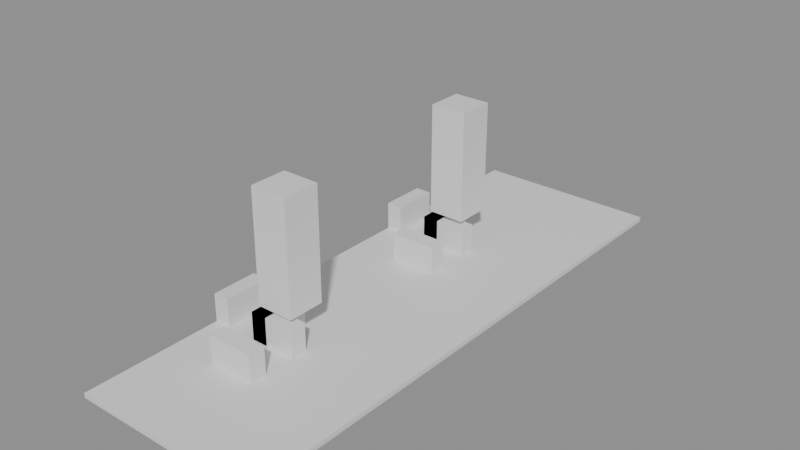 # Source: building_lego.blend  (saved by Blender 5.0.119; exported with 4.5.12 LTS)
import bpy
from mathutils import Matrix  # noqa: F401  (used for matrix-valued properties, if any)

bpy.ops.wm.read_factory_settings(use_empty=True)
scene = bpy.context.scene
scene.name = 'Scene'

# ---- collections
col_01_paredes_externas = bpy.data.collections.new('01_Paredes_Externas'); scene.collection.children.link(col_01_paredes_externas)
col_02_paredes_internas = bpy.data.collections.new('02_Paredes_Internas'); scene.collection.children.link(col_02_paredes_internas)
col_03_pisos_escadas = bpy.data.collections.new('03_Pisos_Escadas'); scene.collection.children.link(col_03_pisos_escadas)
col_04_moveis_decoracoes = bpy.data.collections.new('04_Moveis_Decoracoes'); scene.collection.children.link(col_04_moveis_decoracoes)

# ---- materials (node trees are filled in below, after node groups)
mat_mat_parede_externa = bpy.data.materials.new('Mat_Parede_Externa')
mat_mat_parede_interna = bpy.data.materials.new('Mat_Parede_Interna')
mat_mat_pisos = bpy.data.materials.new('Mat_Pisos')
mat_mat_moveis = bpy.data.materials.new('Mat_Moveis')

# ---- material node trees
mat_mat_parede_externa.use_nodes = True; mat_mat_parede_externa.node_tree.nodes.clear()
_N = mat_mat_parede_externa.node_tree.nodes; _L = mat_mat_parede_externa.node_tree.links
n0 = _N.new('ShaderNodeBsdfPrincipled'); n0.name = 'BSDF - Pré-fundamentado'; n0.location = (-200, 100)
n1 = _N.new('ShaderNodeOutputMaterial'); n1.name = 'Saída de material'; n1.location = (200, 100)
_L.new(n0.outputs[0], n1.inputs[0])
n1.is_active_output = True
mat_mat_parede_interna.use_nodes = True; mat_mat_parede_interna.node_tree.nodes.clear()
_N = mat_mat_parede_interna.node_tree.nodes; _L = mat_mat_parede_interna.node_tree.links
n0 = _N.new('ShaderNodeBsdfPrincipled'); n0.name = 'BSDF - Pré-fundamentado'; n0.location = (-200, 100)
n1 = _N.new('ShaderNodeOutputMaterial'); n1.name = 'Saída de material'; n1.location = (200, 100)
_L.new(n0.outputs[0], n1.inputs[0])
n1.is_active_output = True
mat_mat_pisos.use_nodes = True; mat_mat_pisos.node_tree.nodes.clear()
_N = mat_mat_pisos.node_tree.nodes; _L = mat_mat_pisos.node_tree.links
n0 = _N.new('ShaderNodeBsdfPrincipled'); n0.name = 'BSDF - Pré-fundamentado'; n0.location = (-200, 100)
n1 = _N.new('ShaderNodeOutputMaterial'); n1.name = 'Saída de material'; n1.location = (200, 100)
_L.new(n0.outputs[0], n1.inputs[0])
n1.is_active_output = True
mat_mat_moveis.use_nodes = True; mat_mat_moveis.node_tree.nodes.clear()
_N = mat_mat_moveis.node_tree.nodes; _L = mat_mat_moveis.node_tree.links
n0 = _N.new('ShaderNodeBsdfPrincipled'); n0.name = 'BSDF - Pré-fundamentado'; n0.location = (-200, 100)
n1 = _N.new('ShaderNodeOutputMaterial'); n1.name = 'Saída de material'; n1.location = (200, 100)
_L.new(n0.outputs[0], n1.inputs[0])
n1.is_active_output = True

# ---- meshes
me_bloco_plain_short_wall_5617_2427_z0 = bpy.data.meshes.new('Bloco_plain_short_wall_5617_2427_z0')
me_bloco_plain_short_wall_5617_2427_z0.from_pydata([(-0.5, -0.175, -0.3), (0.5, -0.175, -0.3), (0.5, 0.175, -0.3), (-0.5, 0.175, -0.3), (-0.5, -0.175, 0.3), (0.5, -0.175, 0.3), (0.5, 0.175, 0.3), (-0.5, 0.175, 0.3)], [], [(0, 1, 2, 3), (4, 7, 6, 5), (0, 4, 5, 1), (2, 6, 7, 3), (0, 3, 7, 4), (1, 5, 6, 2)])
me_bloco_plain_short_wall_5617_2427_z0.materials.append(mat_mat_parede_externa)
me_bloco_plain_short_wall_5617_2427_z0.update()
me_bloco_plain_short_wall_5617_2433_z0 = bpy.data.meshes.new('Bloco_plain_short_wall_5617_2433_z0')
me_bloco_plain_short_wall_5617_2433_z0.from_pydata([(-0.5, -0.175, -0.3), (0.5, -0.175, -0.3), (0.5, 0.175, -0.3), (-0.5, 0.175, -0.3), (-0.5, -0.175, 0.3), (0.5, -0.175, 0.3), (0.5, 0.175, 0.3), (-0.5, 0.175, 0.3)], [], [(0, 1, 2, 3), (4, 7, 6, 5), (0, 4, 5, 1), (2, 6, 7, 3), (0, 3, 7, 4), (1, 5, 6, 2)])
me_bloco_plain_short_wall_5617_2433_z0.materials.append(mat_mat_parede_externa)
me_bloco_plain_short_wall_5617_2433_z0.update()
me_bloco_plain_short_wall_5616_2428_z0 = bpy.data.meshes.new('Bloco_plain_short_wall_5616_2428_z0')
me_bloco_plain_short_wall_5616_2428_z0.from_pydata([(-0.175, -0.5, -0.3), (0.175, -0.5, -0.3), (0.175, 0.5, -0.3), (-0.175, 0.5, -0.3), (-0.175, -0.5, 0.3), (0.175, -0.5, 0.3), (0.175, 0.5, 0.3), (-0.175, 0.5, 0.3)], [], [(0, 1, 2, 3), (4, 7, 6, 5), (0, 4, 5, 1), (2, 6, 7, 3), (0, 3, 7, 4), (1, 5, 6, 2)])
me_bloco_plain_short_wall_5616_2428_z0.materials.append(mat_mat_parede_externa)
me_bloco_plain_short_wall_5616_2428_z0.update()
me_bloco_plain_short_wall_5616_2433_z0 = bpy.data.meshes.new('Bloco_plain_short_wall_5616_2433_z0')
me_bloco_plain_short_wall_5616_2433_z0.from_pydata([(-0.175, -0.5, -0.3), (0.175, -0.5, -0.3), (0.175, 0.5, -0.3), (-0.175, 0.5, -0.3), (-0.175, -0.5, 0.3), (0.175, -0.5, 0.3), (0.175, 0.5, 0.3), (-0.175, 0.5, 0.3)], [], [(0, 1, 2, 3), (4, 7, 6, 5), (0, 4, 5, 1), (2, 6, 7, 3), (0, 3, 7, 4), (1, 5, 6, 2)])
me_bloco_plain_short_wall_5616_2433_z0.materials.append(mat_mat_parede_externa)
me_bloco_plain_short_wall_5616_2433_z0.update()
me_bloco_plain_short_wall_5617_2428_z0_001 = bpy.data.meshes.new('Bloco_plain_short_wall_5617_2428_z0.001')
me_bloco_plain_short_wall_5617_2428_z0_001.from_pydata([(-0.175, -0.5, -0.3), (0.175, -0.5, -0.3), (0.175, 0.5, -0.3), (-0.175, 0.5, -0.3), (-0.175, -0.5, 0.3), (0.175, -0.5, 0.3), (0.175, 0.5, 0.3), (-0.175, 0.5, 0.3)], [], [(0, 1, 2, 3), (4, 7, 6, 5), (0, 4, 5, 1), (2, 6, 7, 3), (0, 3, 7, 4), (1, 5, 6, 2)])
me_bloco_plain_short_wall_5617_2428_z0_001.materials.append(mat_mat_parede_externa)
me_bloco_plain_short_wall_5617_2428_z0_001.update()
me_bloco_plain_short_wall_5617_2433_z0_001 = bpy.data.meshes.new('Bloco_plain_short_wall_5617_2433_z0.001')
me_bloco_plain_short_wall_5617_2433_z0_001.from_pydata([(-0.175, -0.5, -0.3), (0.175, -0.5, -0.3), (0.175, 0.5, -0.3), (-0.175, 0.5, -0.3), (-0.175, -0.5, 0.3), (0.175, -0.5, 0.3), (0.175, 0.5, 0.3), (-0.175, 0.5, 0.3)], [], [(0, 1, 2, 3), (4, 7, 6, 5), (0, 4, 5, 1), (2, 6, 7, 3), (0, 3, 7, 4), (1, 5, 6, 2)])
me_bloco_plain_short_wall_5617_2433_z0_001.materials.append(mat_mat_parede_externa)
me_bloco_plain_short_wall_5617_2433_z0_001.update()
me_bloco_plain_short_wall_5617_2428_z0 = bpy.data.meshes.new('Bloco_plain_short_wall_5617_2428_z0')
me_bloco_plain_short_wall_5617_2428_z0.from_pydata([(-0.5, -0.175, -0.3), (0.5, -0.175, -0.3), (0.5, 0.175, -0.3), (-0.5, 0.175, -0.3), (-0.5, -0.175, 0.3), (0.5, -0.175, 0.3), (0.5, 0.175, 0.3), (-0.5, 0.175, 0.3)], [], [(0, 1, 2, 3), (4, 7, 6, 5), (0, 4, 5, 1), (2, 6, 7, 3), (0, 3, 7, 4), (1, 5, 6, 2)])
me_bloco_plain_short_wall_5617_2428_z0.materials.append(mat_mat_parede_interna)
me_bloco_plain_short_wall_5617_2428_z0.update()
me_bloco_plain_short_wall_5617_2432_z0 = bpy.data.meshes.new('Bloco_plain_short_wall_5617_2432_z0')
me_bloco_plain_short_wall_5617_2432_z0.from_pydata([(-0.5, -0.175, -0.3), (0.5, -0.175, -0.3), (0.5, 0.175, -0.3), (-0.5, 0.175, -0.3), (-0.5, -0.175, 0.3), (0.5, -0.175, 0.3), (0.5, 0.175, 0.3), (-0.5, 0.175, 0.3)], [], [(0, 1, 2, 3), (4, 7, 6, 5), (0, 4, 5, 1), (2, 6, 7, 3), (0, 3, 7, 4), (1, 5, 6, 2)])
me_bloco_plain_short_wall_5617_2432_z0.materials.append(mat_mat_parede_interna)
me_bloco_plain_short_wall_5617_2432_z0.update()
me_piso_carpet_5616_2425_z0 = bpy.data.meshes.new('Piso_carpet_5616_2425_z0')
me_piso_carpet_5616_2425_z0.from_pydata([(-0.5, -0.5, -0.05), (0.5, -0.5, -0.05), (0.5, 0.5, -0.05), (-0.5, 0.5, -0.05), (-0.5, -0.5, 0.05), (0.5, -0.5, 0.05), (0.5, 0.5, 0.05), (-0.5, 0.5, 0.05)], [], [(0, 1, 2, 3), (4, 7, 6, 5), (0, 4, 5, 1), (2, 6, 7, 3), (0, 3, 7, 4), (1, 5, 6, 2)])
me_piso_carpet_5616_2425_z0.materials.append(mat_mat_pisos)
me_piso_carpet_5616_2425_z0.update()
me_piso_carpet_5617_2425_z0 = bpy.data.meshes.new('Piso_carpet_5617_2425_z0')
me_piso_carpet_5617_2425_z0.from_pydata([(-0.5, -0.5, -0.05), (0.5, -0.5, -0.05), (0.5, 0.5, -0.05), (-0.5, 0.5, -0.05), (-0.5, -0.5, 0.05), (0.5, -0.5, 0.05), (0.5, 0.5, 0.05), (-0.5, 0.5, 0.05)], [], [(0, 1, 2, 3), (4, 7, 6, 5), (0, 4, 5, 1), (2, 6, 7, 3), (0, 3, 7, 4), (1, 5, 6, 2)])
me_piso_carpet_5617_2425_z0.materials.append(mat_mat_pisos)
me_piso_carpet_5617_2425_z0.update()
me_piso_carpet_5618_2425_z0 = bpy.data.meshes.new('Piso_carpet_5618_2425_z0')
me_piso_carpet_5618_2425_z0.from_pydata([(-0.5, -0.5, -0.05), (0.5, -0.5, -0.05), (0.5, 0.5, -0.05), (-0.5, 0.5, -0.05), (-0.5, -0.5, 0.05), (0.5, -0.5, 0.05), (0.5, 0.5, 0.05), (-0.5, 0.5, 0.05)], [], [(0, 1, 2, 3), (4, 7, 6, 5), (0, 4, 5, 1), (2, 6, 7, 3), (0, 3, 7, 4), (1, 5, 6, 2)])
me_piso_carpet_5618_2425_z0.materials.append(mat_mat_pisos)
me_piso_carpet_5618_2425_z0.update()
me_piso_carpet_5619_2425_z0 = bpy.data.meshes.new('Piso_carpet_5619_2425_z0')
me_piso_carpet_5619_2425_z0.from_pydata([(-0.5, -0.5, -0.05), (0.5, -0.5, -0.05), (0.5, 0.5, -0.05), (-0.5, 0.5, -0.05), (-0.5, -0.5, 0.05), (0.5, -0.5, 0.05), (0.5, 0.5, 0.05), (-0.5, 0.5, 0.05)], [], [(0, 1, 2, 3), (4, 7, 6, 5), (0, 4, 5, 1), (2, 6, 7, 3), (0, 3, 7, 4), (1, 5, 6, 2)])
me_piso_carpet_5619_2425_z0.materials.append(mat_mat_pisos)
me_piso_carpet_5619_2425_z0.update()
me_piso__5616_2426_z0 = bpy.data.meshes.new('Piso__5616_2426_z0')
me_piso__5616_2426_z0.from_pydata([(-0.5, -0.5, -0.05), (0.5, -0.5, -0.05), (0.5, 0.5, -0.05), (-0.5, 0.5, -0.05), (-0.5, -0.5, 0.05), (0.5, -0.5, 0.05), (0.5, 0.5, 0.05), (-0.5, 0.5, 0.05)], [], [(0, 1, 2, 3), (4, 7, 6, 5), (0, 4, 5, 1), (2, 6, 7, 3), (0, 3, 7, 4), (1, 5, 6, 2)])
me_piso__5616_2426_z0.materials.append(mat_mat_pisos)
me_piso__5616_2426_z0.update()
me_piso__5617_2426_z0 = bpy.data.meshes.new('Piso__5617_2426_z0')
me_piso__5617_2426_z0.from_pydata([(-0.5, -0.5, -0.05), (0.5, -0.5, -0.05), (0.5, 0.5, -0.05), (-0.5, 0.5, -0.05), (-0.5, -0.5, 0.05), (0.5, -0.5, 0.05), (0.5, 0.5, 0.05), (-0.5, 0.5, 0.05)], [], [(0, 1, 2, 3), (4, 7, 6, 5), (0, 4, 5, 1), (2, 6, 7, 3), (0, 3, 7, 4), (1, 5, 6, 2)])
me_piso__5617_2426_z0.materials.append(mat_mat_pisos)
me_piso__5617_2426_z0.update()
me_piso__5618_2426_z0 = bpy.data.meshes.new('Piso__5618_2426_z0')
me_piso__5618_2426_z0.from_pydata([(-0.5, -0.5, -0.05), (0.5, -0.5, -0.05), (0.5, 0.5, -0.05), (-0.5, 0.5, -0.05), (-0.5, -0.5, 0.05), (0.5, -0.5, 0.05), (0.5, 0.5, 0.05), (-0.5, 0.5, 0.05)], [], [(0, 1, 2, 3), (4, 7, 6, 5), (0, 4, 5, 1), (2, 6, 7, 3), (0, 3, 7, 4), (1, 5, 6, 2)])
me_piso__5618_2426_z0.materials.append(mat_mat_pisos)
me_piso__5618_2426_z0.update()
me_piso__5619_2426_z0 = bpy.data.meshes.new('Piso__5619_2426_z0')
me_piso__5619_2426_z0.from_pydata([(-0.5, -0.5, -0.05), (0.5, -0.5, -0.05), (0.5, 0.5, -0.05), (-0.5, 0.5, -0.05), (-0.5, -0.5, 0.05), (0.5, -0.5, 0.05), (0.5, 0.5, 0.05), (-0.5, 0.5, 0.05)], [], [(0, 1, 2, 3), (4, 7, 6, 5), (0, 4, 5, 1), (2, 6, 7, 3), (0, 3, 7, 4), (1, 5, 6, 2)])
me_piso__5619_2426_z0.materials.append(mat_mat_pisos)
me_piso__5619_2426_z0.update()
me_piso__5616_2427_z0 = bpy.data.meshes.new('Piso__5616_2427_z0')
me_piso__5616_2427_z0.from_pydata([(-0.5, -0.5, -0.05), (0.5, -0.5, -0.05), (0.5, 0.5, -0.05), (-0.5, 0.5, -0.05), (-0.5, -0.5, 0.05), (0.5, -0.5, 0.05), (0.5, 0.5, 0.05), (-0.5, 0.5, 0.05)], [], [(0, 1, 2, 3), (4, 7, 6, 5), (0, 4, 5, 1), (2, 6, 7, 3), (0, 3, 7, 4), (1, 5, 6, 2)])
me_piso__5616_2427_z0.materials.append(mat_mat_pisos)
me_piso__5616_2427_z0.update()
me_piso__5617_2427_z0 = bpy.data.meshes.new('Piso__5617_2427_z0')
me_piso__5617_2427_z0.from_pydata([(-0.5, -0.5, -0.05), (0.5, -0.5, -0.05), (0.5, 0.5, -0.05), (-0.5, 0.5, -0.05), (-0.5, -0.5, 0.05), (0.5, -0.5, 0.05), (0.5, 0.5, 0.05), (-0.5, 0.5, 0.05)], [], [(0, 1, 2, 3), (4, 7, 6, 5), (0, 4, 5, 1), (2, 6, 7, 3), (0, 3, 7, 4), (1, 5, 6, 2)])
me_piso__5617_2427_z0.materials.append(mat_mat_pisos)
me_piso__5617_2427_z0.update()
me_piso__5618_2427_z0 = bpy.data.meshes.new('Piso__5618_2427_z0')
me_piso__5618_2427_z0.from_pydata([(-0.5, -0.5, -0.05), (0.5, -0.5, -0.05), (0.5, 0.5, -0.05), (-0.5, 0.5, -0.05), (-0.5, -0.5, 0.05), (0.5, -0.5, 0.05), (0.5, 0.5, 0.05), (-0.5, 0.5, 0.05)], [], [(0, 1, 2, 3), (4, 7, 6, 5), (0, 4, 5, 1), (2, 6, 7, 3), (0, 3, 7, 4), (1, 5, 6, 2)])
me_piso__5618_2427_z0.materials.append(mat_mat_pisos)
me_piso__5618_2427_z0.update()
me_piso__5619_2427_z0 = bpy.data.meshes.new('Piso__5619_2427_z0')
me_piso__5619_2427_z0.from_pydata([(-0.5, -0.5, -0.05), (0.5, -0.5, -0.05), (0.5, 0.5, -0.05), (-0.5, 0.5, -0.05), (-0.5, -0.5, 0.05), (0.5, -0.5, 0.05), (0.5, 0.5, 0.05), (-0.5, 0.5, 0.05)], [], [(0, 1, 2, 3), (4, 7, 6, 5), (0, 4, 5, 1), (2, 6, 7, 3), (0, 3, 7, 4), (1, 5, 6, 2)])
me_piso__5619_2427_z0.materials.append(mat_mat_pisos)
me_piso__5619_2427_z0.update()
me_piso__5616_2428_z0 = bpy.data.meshes.new('Piso__5616_2428_z0')
me_piso__5616_2428_z0.from_pydata([(-0.5, -0.5, -0.05), (0.5, -0.5, -0.05), (0.5, 0.5, -0.05), (-0.5, 0.5, -0.05), (-0.5, -0.5, 0.05), (0.5, -0.5, 0.05), (0.5, 0.5, 0.05), (-0.5, 0.5, 0.05)], [], [(0, 1, 2, 3), (4, 7, 6, 5), (0, 4, 5, 1), (2, 6, 7, 3), (0, 3, 7, 4), (1, 5, 6, 2)])
me_piso__5616_2428_z0.materials.append(mat_mat_pisos)
me_piso__5616_2428_z0.update()
me_piso__5617_2428_z0 = bpy.data.meshes.new('Piso__5617_2428_z0')
me_piso__5617_2428_z0.from_pydata([(-0.5, -0.5, -0.05), (0.5, -0.5, -0.05), (0.5, 0.5, -0.05), (-0.5, 0.5, -0.05), (-0.5, -0.5, 0.05), (0.5, -0.5, 0.05), (0.5, 0.5, 0.05), (-0.5, 0.5, 0.05)], [], [(0, 1, 2, 3), (4, 7, 6, 5), (0, 4, 5, 1), (2, 6, 7, 3), (0, 3, 7, 4), (1, 5, 6, 2)])
me_piso__5617_2428_z0.materials.append(mat_mat_pisos)
me_piso__5617_2428_z0.update()
me_piso__5618_2428_z0 = bpy.data.meshes.new('Piso__5618_2428_z0')
me_piso__5618_2428_z0.from_pydata([(-0.5, -0.5, -0.05), (0.5, -0.5, -0.05), (0.5, 0.5, -0.05), (-0.5, 0.5, -0.05), (-0.5, -0.5, 0.05), (0.5, -0.5, 0.05), (0.5, 0.5, 0.05), (-0.5, 0.5, 0.05)], [], [(0, 1, 2, 3), (4, 7, 6, 5), (0, 4, 5, 1), (2, 6, 7, 3), (0, 3, 7, 4), (1, 5, 6, 2)])
me_piso__5618_2428_z0.materials.append(mat_mat_pisos)
me_piso__5618_2428_z0.update()
me_piso__5619_2428_z0 = bpy.data.meshes.new('Piso__5619_2428_z0')
me_piso__5619_2428_z0.from_pydata([(-0.5, -0.5, -0.05), (0.5, -0.5, -0.05), (0.5, 0.5, -0.05), (-0.5, 0.5, -0.05), (-0.5, -0.5, 0.05), (0.5, -0.5, 0.05), (0.5, 0.5, 0.05), (-0.5, 0.5, 0.05)], [], [(0, 1, 2, 3), (4, 7, 6, 5), (0, 4, 5, 1), (2, 6, 7, 3), (0, 3, 7, 4), (1, 5, 6, 2)])
me_piso__5619_2428_z0.materials.append(mat_mat_pisos)
me_piso__5619_2428_z0.update()
me_piso__5616_2429_z0 = bpy.data.meshes.new('Piso__5616_2429_z0')
me_piso__5616_2429_z0.from_pydata([(-0.5, -0.5, -0.05), (0.5, -0.5, -0.05), (0.5, 0.5, -0.05), (-0.5, 0.5, -0.05), (-0.5, -0.5, 0.05), (0.5, -0.5, 0.05), (0.5, 0.5, 0.05), (-0.5, 0.5, 0.05)], [], [(0, 1, 2, 3), (4, 7, 6, 5), (0, 4, 5, 1), (2, 6, 7, 3), (0, 3, 7, 4), (1, 5, 6, 2)])
me_piso__5616_2429_z0.materials.append(mat_mat_pisos)
me_piso__5616_2429_z0.update()
me_piso__5617_2429_z0 = bpy.data.meshes.new('Piso__5617_2429_z0')
me_piso__5617_2429_z0.from_pydata([(-0.5, -0.5, -0.05), (0.5, -0.5, -0.05), (0.5, 0.5, -0.05), (-0.5, 0.5, -0.05), (-0.5, -0.5, 0.05), (0.5, -0.5, 0.05), (0.5, 0.5, 0.05), (-0.5, 0.5, 0.05)], [], [(0, 1, 2, 3), (4, 7, 6, 5), (0, 4, 5, 1), (2, 6, 7, 3), (0, 3, 7, 4), (1, 5, 6, 2)])
me_piso__5617_2429_z0.materials.append(mat_mat_pisos)
me_piso__5617_2429_z0.update()
me_piso__5618_2429_z0 = bpy.data.meshes.new('Piso__5618_2429_z0')
me_piso__5618_2429_z0.from_pydata([(-0.5, -0.5, -0.05), (0.5, -0.5, -0.05), (0.5, 0.5, -0.05), (-0.5, 0.5, -0.05), (-0.5, -0.5, 0.05), (0.5, -0.5, 0.05), (0.5, 0.5, 0.05), (-0.5, 0.5, 0.05)], [], [(0, 1, 2, 3), (4, 7, 6, 5), (0, 4, 5, 1), (2, 6, 7, 3), (0, 3, 7, 4), (1, 5, 6, 2)])
me_piso__5618_2429_z0.materials.append(mat_mat_pisos)
me_piso__5618_2429_z0.update()
me_piso__5619_2429_z0 = bpy.data.meshes.new('Piso__5619_2429_z0')
me_piso__5619_2429_z0.from_pydata([(-0.5, -0.5, -0.05), (0.5, -0.5, -0.05), (0.5, 0.5, -0.05), (-0.5, 0.5, -0.05), (-0.5, -0.5, 0.05), (0.5, -0.5, 0.05), (0.5, 0.5, 0.05), (-0.5, 0.5, 0.05)], [], [(0, 1, 2, 3), (4, 7, 6, 5), (0, 4, 5, 1), (2, 6, 7, 3), (0, 3, 7, 4), (1, 5, 6, 2)])
me_piso__5619_2429_z0.materials.append(mat_mat_pisos)
me_piso__5619_2429_z0.update()
me_piso__5616_2430_z0 = bpy.data.meshes.new('Piso__5616_2430_z0')
me_piso__5616_2430_z0.from_pydata([(-0.5, -0.5, -0.05), (0.5, -0.5, -0.05), (0.5, 0.5, -0.05), (-0.5, 0.5, -0.05), (-0.5, -0.5, 0.05), (0.5, -0.5, 0.05), (0.5, 0.5, 0.05), (-0.5, 0.5, 0.05)], [], [(0, 1, 2, 3), (4, 7, 6, 5), (0, 4, 5, 1), (2, 6, 7, 3), (0, 3, 7, 4), (1, 5, 6, 2)])
me_piso__5616_2430_z0.materials.append(mat_mat_pisos)
me_piso__5616_2430_z0.update()
me_piso__5617_2430_z0 = bpy.data.meshes.new('Piso__5617_2430_z0')
me_piso__5617_2430_z0.from_pydata([(-0.5, -0.5, -0.05), (0.5, -0.5, -0.05), (0.5, 0.5, -0.05), (-0.5, 0.5, -0.05), (-0.5, -0.5, 0.05), (0.5, -0.5, 0.05), (0.5, 0.5, 0.05), (-0.5, 0.5, 0.05)], [], [(0, 1, 2, 3), (4, 7, 6, 5), (0, 4, 5, 1), (2, 6, 7, 3), (0, 3, 7, 4), (1, 5, 6, 2)])
me_piso__5617_2430_z0.materials.append(mat_mat_pisos)
me_piso__5617_2430_z0.update()
me_piso__5618_2430_z0 = bpy.data.meshes.new('Piso__5618_2430_z0')
me_piso__5618_2430_z0.from_pydata([(-0.5, -0.5, -0.05), (0.5, -0.5, -0.05), (0.5, 0.5, -0.05), (-0.5, 0.5, -0.05), (-0.5, -0.5, 0.05), (0.5, -0.5, 0.05), (0.5, 0.5, 0.05), (-0.5, 0.5, 0.05)], [], [(0, 1, 2, 3), (4, 7, 6, 5), (0, 4, 5, 1), (2, 6, 7, 3), (0, 3, 7, 4), (1, 5, 6, 2)])
me_piso__5618_2430_z0.materials.append(mat_mat_pisos)
me_piso__5618_2430_z0.update()
me_piso__5619_2430_z0 = bpy.data.meshes.new('Piso__5619_2430_z0')
me_piso__5619_2430_z0.from_pydata([(-0.5, -0.5, -0.05), (0.5, -0.5, -0.05), (0.5, 0.5, -0.05), (-0.5, 0.5, -0.05), (-0.5, -0.5, 0.05), (0.5, -0.5, 0.05), (0.5, 0.5, 0.05), (-0.5, 0.5, 0.05)], [], [(0, 1, 2, 3), (4, 7, 6, 5), (0, 4, 5, 1), (2, 6, 7, 3), (0, 3, 7, 4), (1, 5, 6, 2)])
me_piso__5619_2430_z0.materials.append(mat_mat_pisos)
me_piso__5619_2430_z0.update()
me_piso__5616_2431_z0 = bpy.data.meshes.new('Piso__5616_2431_z0')
me_piso__5616_2431_z0.from_pydata([(-0.5, -0.5, -0.05), (0.5, -0.5, -0.05), (0.5, 0.5, -0.05), (-0.5, 0.5, -0.05), (-0.5, -0.5, 0.05), (0.5, -0.5, 0.05), (0.5, 0.5, 0.05), (-0.5, 0.5, 0.05)], [], [(0, 1, 2, 3), (4, 7, 6, 5), (0, 4, 5, 1), (2, 6, 7, 3), (0, 3, 7, 4), (1, 5, 6, 2)])
me_piso__5616_2431_z0.materials.append(mat_mat_pisos)
me_piso__5616_2431_z0.update()
me_piso__5617_2431_z0 = bpy.data.meshes.new('Piso__5617_2431_z0')
me_piso__5617_2431_z0.from_pydata([(-0.5, -0.5, -0.05), (0.5, -0.5, -0.05), (0.5, 0.5, -0.05), (-0.5, 0.5, -0.05), (-0.5, -0.5, 0.05), (0.5, -0.5, 0.05), (0.5, 0.5, 0.05), (-0.5, 0.5, 0.05)], [], [(0, 1, 2, 3), (4, 7, 6, 5), (0, 4, 5, 1), (2, 6, 7, 3), (0, 3, 7, 4), (1, 5, 6, 2)])
me_piso__5617_2431_z0.materials.append(mat_mat_pisos)
me_piso__5617_2431_z0.update()
me_piso__5618_2431_z0 = bpy.data.meshes.new('Piso__5618_2431_z0')
me_piso__5618_2431_z0.from_pydata([(-0.5, -0.5, -0.05), (0.5, -0.5, -0.05), (0.5, 0.5, -0.05), (-0.5, 0.5, -0.05), (-0.5, -0.5, 0.05), (0.5, -0.5, 0.05), (0.5, 0.5, 0.05), (-0.5, 0.5, 0.05)], [], [(0, 1, 2, 3), (4, 7, 6, 5), (0, 4, 5, 1), (2, 6, 7, 3), (0, 3, 7, 4), (1, 5, 6, 2)])
me_piso__5618_2431_z0.materials.append(mat_mat_pisos)
me_piso__5618_2431_z0.update()
me_piso__5619_2431_z0 = bpy.data.meshes.new('Piso__5619_2431_z0')
me_piso__5619_2431_z0.from_pydata([(-0.5, -0.5, -0.05), (0.5, -0.5, -0.05), (0.5, 0.5, -0.05), (-0.5, 0.5, -0.05), (-0.5, -0.5, 0.05), (0.5, -0.5, 0.05), (0.5, 0.5, 0.05), (-0.5, 0.5, 0.05)], [], [(0, 1, 2, 3), (4, 7, 6, 5), (0, 4, 5, 1), (2, 6, 7, 3), (0, 3, 7, 4), (1, 5, 6, 2)])
me_piso__5619_2431_z0.materials.append(mat_mat_pisos)
me_piso__5619_2431_z0.update()
me_piso__5616_2432_z0 = bpy.data.meshes.new('Piso__5616_2432_z0')
me_piso__5616_2432_z0.from_pydata([(-0.5, -0.5, -0.05), (0.5, -0.5, -0.05), (0.5, 0.5, -0.05), (-0.5, 0.5, -0.05), (-0.5, -0.5, 0.05), (0.5, -0.5, 0.05), (0.5, 0.5, 0.05), (-0.5, 0.5, 0.05)], [], [(0, 1, 2, 3), (4, 7, 6, 5), (0, 4, 5, 1), (2, 6, 7, 3), (0, 3, 7, 4), (1, 5, 6, 2)])
me_piso__5616_2432_z0.materials.append(mat_mat_pisos)
me_piso__5616_2432_z0.update()
me_piso__5617_2432_z0 = bpy.data.meshes.new('Piso__5617_2432_z0')
me_piso__5617_2432_z0.from_pydata([(-0.5, -0.5, -0.05), (0.5, -0.5, -0.05), (0.5, 0.5, -0.05), (-0.5, 0.5, -0.05), (-0.5, -0.5, 0.05), (0.5, -0.5, 0.05), (0.5, 0.5, 0.05), (-0.5, 0.5, 0.05)], [], [(0, 1, 2, 3), (4, 7, 6, 5), (0, 4, 5, 1), (2, 6, 7, 3), (0, 3, 7, 4), (1, 5, 6, 2)])
me_piso__5617_2432_z0.materials.append(mat_mat_pisos)
me_piso__5617_2432_z0.update()
me_piso__5618_2432_z0 = bpy.data.meshes.new('Piso__5618_2432_z0')
me_piso__5618_2432_z0.from_pydata([(-0.5, -0.5, -0.05), (0.5, -0.5, -0.05), (0.5, 0.5, -0.05), (-0.5, 0.5, -0.05), (-0.5, -0.5, 0.05), (0.5, -0.5, 0.05), (0.5, 0.5, 0.05), (-0.5, 0.5, 0.05)], [], [(0, 1, 2, 3), (4, 7, 6, 5), (0, 4, 5, 1), (2, 6, 7, 3), (0, 3, 7, 4), (1, 5, 6, 2)])
me_piso__5618_2432_z0.materials.append(mat_mat_pisos)
me_piso__5618_2432_z0.update()
me_piso__5619_2432_z0 = bpy.data.meshes.new('Piso__5619_2432_z0')
me_piso__5619_2432_z0.from_pydata([(-0.5, -0.5, -0.05), (0.5, -0.5, -0.05), (0.5, 0.5, -0.05), (-0.5, 0.5, -0.05), (-0.5, -0.5, 0.05), (0.5, -0.5, 0.05), (0.5, 0.5, 0.05), (-0.5, 0.5, 0.05)], [], [(0, 1, 2, 3), (4, 7, 6, 5), (0, 4, 5, 1), (2, 6, 7, 3), (0, 3, 7, 4), (1, 5, 6, 2)])
me_piso__5619_2432_z0.materials.append(mat_mat_pisos)
me_piso__5619_2432_z0.update()
me_piso__5616_2433_z0 = bpy.data.meshes.new('Piso__5616_2433_z0')
me_piso__5616_2433_z0.from_pydata([(-0.5, -0.5, -0.05), (0.5, -0.5, -0.05), (0.5, 0.5, -0.05), (-0.5, 0.5, -0.05), (-0.5, -0.5, 0.05), (0.5, -0.5, 0.05), (0.5, 0.5, 0.05), (-0.5, 0.5, 0.05)], [], [(0, 1, 2, 3), (4, 7, 6, 5), (0, 4, 5, 1), (2, 6, 7, 3), (0, 3, 7, 4), (1, 5, 6, 2)])
me_piso__5616_2433_z0.materials.append(mat_mat_pisos)
me_piso__5616_2433_z0.update()
me_piso__5617_2433_z0 = bpy.data.meshes.new('Piso__5617_2433_z0')
me_piso__5617_2433_z0.from_pydata([(-0.5, -0.5, -0.05), (0.5, -0.5, -0.05), (0.5, 0.5, -0.05), (-0.5, 0.5, -0.05), (-0.5, -0.5, 0.05), (0.5, -0.5, 0.05), (0.5, 0.5, 0.05), (-0.5, 0.5, 0.05)], [], [(0, 1, 2, 3), (4, 7, 6, 5), (0, 4, 5, 1), (2, 6, 7, 3), (0, 3, 7, 4), (1, 5, 6, 2)])
me_piso__5617_2433_z0.materials.append(mat_mat_pisos)
me_piso__5617_2433_z0.update()
me_piso__5618_2433_z0 = bpy.data.meshes.new('Piso__5618_2433_z0')
me_piso__5618_2433_z0.from_pydata([(-0.5, -0.5, -0.05), (0.5, -0.5, -0.05), (0.5, 0.5, -0.05), (-0.5, 0.5, -0.05), (-0.5, -0.5, 0.05), (0.5, -0.5, 0.05), (0.5, 0.5, 0.05), (-0.5, 0.5, 0.05)], [], [(0, 1, 2, 3), (4, 7, 6, 5), (0, 4, 5, 1), (2, 6, 7, 3), (0, 3, 7, 4), (1, 5, 6, 2)])
me_piso__5618_2433_z0.materials.append(mat_mat_pisos)
me_piso__5618_2433_z0.update()
me_piso__5619_2433_z0 = bpy.data.meshes.new('Piso__5619_2433_z0')
me_piso__5619_2433_z0.from_pydata([(-0.5, -0.5, -0.05), (0.5, -0.5, -0.05), (0.5, 0.5, -0.05), (-0.5, 0.5, -0.05), (-0.5, -0.5, 0.05), (0.5, -0.5, 0.05), (0.5, 0.5, 0.05), (-0.5, 0.5, 0.05)], [], [(0, 1, 2, 3), (4, 7, 6, 5), (0, 4, 5, 1), (2, 6, 7, 3), (0, 3, 7, 4), (1, 5, 6, 2)])
me_piso__5619_2433_z0.materials.append(mat_mat_pisos)
me_piso__5619_2433_z0.update()
me_piso__5616_2434_z0 = bpy.data.meshes.new('Piso__5616_2434_z0')
me_piso__5616_2434_z0.from_pydata([(-0.5, -0.5, -0.05), (0.5, -0.5, -0.05), (0.5, 0.5, -0.05), (-0.5, 0.5, -0.05), (-0.5, -0.5, 0.05), (0.5, -0.5, 0.05), (0.5, 0.5, 0.05), (-0.5, 0.5, 0.05)], [], [(0, 1, 2, 3), (4, 7, 6, 5), (0, 4, 5, 1), (2, 6, 7, 3), (0, 3, 7, 4), (1, 5, 6, 2)])
me_piso__5616_2434_z0.materials.append(mat_mat_pisos)
me_piso__5616_2434_z0.update()
me_piso__5617_2434_z0 = bpy.data.meshes.new('Piso__5617_2434_z0')
me_piso__5617_2434_z0.from_pydata([(-0.5, -0.5, -0.05), (0.5, -0.5, -0.05), (0.5, 0.5, -0.05), (-0.5, 0.5, -0.05), (-0.5, -0.5, 0.05), (0.5, -0.5, 0.05), (0.5, 0.5, 0.05), (-0.5, 0.5, 0.05)], [], [(0, 1, 2, 3), (4, 7, 6, 5), (0, 4, 5, 1), (2, 6, 7, 3), (0, 3, 7, 4), (1, 5, 6, 2)])
me_piso__5617_2434_z0.materials.append(mat_mat_pisos)
me_piso__5617_2434_z0.update()
me_piso__5618_2434_z0 = bpy.data.meshes.new('Piso__5618_2434_z0')
me_piso__5618_2434_z0.from_pydata([(-0.5, -0.5, -0.05), (0.5, -0.5, -0.05), (0.5, 0.5, -0.05), (-0.5, 0.5, -0.05), (-0.5, -0.5, 0.05), (0.5, -0.5, 0.05), (0.5, 0.5, 0.05), (-0.5, 0.5, 0.05)], [], [(0, 1, 2, 3), (4, 7, 6, 5), (0, 4, 5, 1), (2, 6, 7, 3), (0, 3, 7, 4), (1, 5, 6, 2)])
me_piso__5618_2434_z0.materials.append(mat_mat_pisos)
me_piso__5618_2434_z0.update()
me_piso__5619_2434_z0 = bpy.data.meshes.new('Piso__5619_2434_z0')
me_piso__5619_2434_z0.from_pydata([(-0.5, -0.5, -0.05), (0.5, -0.5, -0.05), (0.5, 0.5, -0.05), (-0.5, 0.5, -0.05), (-0.5, -0.5, 0.05), (0.5, -0.5, 0.05), (0.5, 0.5, 0.05), (-0.5, 0.5, 0.05)], [], [(0, 1, 2, 3), (4, 7, 6, 5), (0, 4, 5, 1), (2, 6, 7, 3), (0, 3, 7, 4), (1, 5, 6, 2)])
me_piso__5619_2434_z0.materials.append(mat_mat_pisos)
me_piso__5619_2434_z0.update()
me_piso__5616_2435_z0 = bpy.data.meshes.new('Piso__5616_2435_z0')
me_piso__5616_2435_z0.from_pydata([(-0.5, -0.5, -0.05), (0.5, -0.5, -0.05), (0.5, 0.5, -0.05), (-0.5, 0.5, -0.05), (-0.5, -0.5, 0.05), (0.5, -0.5, 0.05), (0.5, 0.5, 0.05), (-0.5, 0.5, 0.05)], [], [(0, 1, 2, 3), (4, 7, 6, 5), (0, 4, 5, 1), (2, 6, 7, 3), (0, 3, 7, 4), (1, 5, 6, 2)])
me_piso__5616_2435_z0.materials.append(mat_mat_pisos)
me_piso__5616_2435_z0.update()
me_piso__5617_2435_z0 = bpy.data.meshes.new('Piso__5617_2435_z0')
me_piso__5617_2435_z0.from_pydata([(-0.5, -0.5, -0.05), (0.5, -0.5, -0.05), (0.5, 0.5, -0.05), (-0.5, 0.5, -0.05), (-0.5, -0.5, 0.05), (0.5, -0.5, 0.05), (0.5, 0.5, 0.05), (-0.5, 0.5, 0.05)], [], [(0, 1, 2, 3), (4, 7, 6, 5), (0, 4, 5, 1), (2, 6, 7, 3), (0, 3, 7, 4), (1, 5, 6, 2)])
me_piso__5617_2435_z0.materials.append(mat_mat_pisos)
me_piso__5617_2435_z0.update()
me_piso__5618_2435_z0 = bpy.data.meshes.new('Piso__5618_2435_z0')
me_piso__5618_2435_z0.from_pydata([(-0.5, -0.5, -0.05), (0.5, -0.5, -0.05), (0.5, 0.5, -0.05), (-0.5, 0.5, -0.05), (-0.5, -0.5, 0.05), (0.5, -0.5, 0.05), (0.5, 0.5, 0.05), (-0.5, 0.5, 0.05)], [], [(0, 1, 2, 3), (4, 7, 6, 5), (0, 4, 5, 1), (2, 6, 7, 3), (0, 3, 7, 4), (1, 5, 6, 2)])
me_piso__5618_2435_z0.materials.append(mat_mat_pisos)
me_piso__5618_2435_z0.update()
me_piso__5619_2435_z0 = bpy.data.meshes.new('Piso__5619_2435_z0')
me_piso__5619_2435_z0.from_pydata([(-0.5, -0.5, -0.05), (0.5, -0.5, -0.05), (0.5, 0.5, -0.05), (-0.5, 0.5, -0.05), (-0.5, -0.5, 0.05), (0.5, -0.5, 0.05), (0.5, 0.5, 0.05), (-0.5, 0.5, 0.05)], [], [(0, 1, 2, 3), (4, 7, 6, 5), (0, 4, 5, 1), (2, 6, 7, 3), (0, 3, 7, 4), (1, 5, 6, 2)])
me_piso__5619_2435_z0.materials.append(mat_mat_pisos)
me_piso__5619_2435_z0.update()
me_piso_carpet_5616_2436_z0 = bpy.data.meshes.new('Piso_carpet_5616_2436_z0')
me_piso_carpet_5616_2436_z0.from_pydata([(-0.5, -0.5, -0.05), (0.5, -0.5, -0.05), (0.5, 0.5, -0.05), (-0.5, 0.5, -0.05), (-0.5, -0.5, 0.05), (0.5, -0.5, 0.05), (0.5, 0.5, 0.05), (-0.5, 0.5, 0.05)], [], [(0, 1, 2, 3), (4, 7, 6, 5), (0, 4, 5, 1), (2, 6, 7, 3), (0, 3, 7, 4), (1, 5, 6, 2)])
me_piso_carpet_5616_2436_z0.materials.append(mat_mat_pisos)
me_piso_carpet_5616_2436_z0.update()
me_piso_carpet_5617_2436_z0 = bpy.data.meshes.new('Piso_carpet_5617_2436_z0')
me_piso_carpet_5617_2436_z0.from_pydata([(-0.5, -0.5, -0.05), (0.5, -0.5, -0.05), (0.5, 0.5, -0.05), (-0.5, 0.5, -0.05), (-0.5, -0.5, 0.05), (0.5, -0.5, 0.05), (0.5, 0.5, 0.05), (-0.5, 0.5, 0.05)], [], [(0, 1, 2, 3), (4, 7, 6, 5), (0, 4, 5, 1), (2, 6, 7, 3), (0, 3, 7, 4), (1, 5, 6, 2)])
me_piso_carpet_5617_2436_z0.materials.append(mat_mat_pisos)
me_piso_carpet_5617_2436_z0.update()
me_piso_carpet_5618_2436_z0 = bpy.data.meshes.new('Piso_carpet_5618_2436_z0')
me_piso_carpet_5618_2436_z0.from_pydata([(-0.5, -0.5, -0.05), (0.5, -0.5, -0.05), (0.5, 0.5, -0.05), (-0.5, 0.5, -0.05), (-0.5, -0.5, 0.05), (0.5, -0.5, 0.05), (0.5, 0.5, 0.05), (-0.5, 0.5, 0.05)], [], [(0, 1, 2, 3), (4, 7, 6, 5), (0, 4, 5, 1), (2, 6, 7, 3), (0, 3, 7, 4), (1, 5, 6, 2)])
me_piso_carpet_5618_2436_z0.materials.append(mat_mat_pisos)
me_piso_carpet_5618_2436_z0.update()
me_piso_carpet_5619_2436_z0 = bpy.data.meshes.new('Piso_carpet_5619_2436_z0')
me_piso_carpet_5619_2436_z0.from_pydata([(-0.5, -0.5, -0.05), (0.5, -0.5, -0.05), (0.5, 0.5, -0.05), (-0.5, 0.5, -0.05), (-0.5, -0.5, 0.05), (0.5, -0.5, 0.05), (0.5, 0.5, 0.05), (-0.5, 0.5, 0.05)], [], [(0, 1, 2, 3), (4, 7, 6, 5), (0, 4, 5, 1), (2, 6, 7, 3), (0, 3, 7, 4), (1, 5, 6, 2)])
me_piso_carpet_5619_2436_z0.materials.append(mat_mat_pisos)
me_piso_carpet_5619_2436_z0.update()
me_movel_arcanist_statue_5617_2428_z6 = bpy.data.meshes.new('Movel_arcanist_statue_5617_2428_z6')
me_movel_arcanist_statue_5617_2428_z6.from_pydata([(-0.4, -0.4, -1.2), (0.4, -0.4, -1.2), (0.4, 0.4, -1.2), (-0.4, 0.4, -1.2), (-0.4, -0.4, 1.2), (0.4, -0.4, 1.2), (0.4, 0.4, 1.2), (-0.4, 0.4, 1.2)], [], [(0, 1, 2, 3), (4, 7, 6, 5), (0, 4, 5, 1), (2, 6, 7, 3), (0, 3, 7, 4), (1, 5, 6, 2)])
me_movel_arcanist_statue_5617_2428_z6.materials.append(mat_mat_moveis)
me_movel_arcanist_statue_5617_2428_z6.update()
me_movel_arcanist_statue_5617_2433_z6 = bpy.data.meshes.new('Movel_arcanist_statue_5617_2433_z6')
me_movel_arcanist_statue_5617_2433_z6.from_pydata([(-0.4, -0.4, -1.2), (0.4, -0.4, -1.2), (0.4, 0.4, -1.2), (-0.4, 0.4, -1.2), (-0.4, -0.4, 1.2), (0.4, -0.4, 1.2), (0.4, 0.4, 1.2), (-0.4, 0.4, 1.2)], [], [(0, 1, 2, 3), (4, 7, 6, 5), (0, 4, 5, 1), (2, 6, 7, 3), (0, 3, 7, 4), (1, 5, 6, 2)])
me_movel_arcanist_statue_5617_2433_z6.materials.append(mat_mat_moveis)
me_movel_arcanist_statue_5617_2433_z6.update()

# ---- objects
ob_parede_externa_norte_y2427_x5617_5617 = bpy.data.objects.new('Parede_Externa_Norte_Y2427_X5617_5617', None)
ob_bloco_plain_short_wall_5617_2427_z0 = bpy.data.objects.new('Bloco_plain_short_wall_5617_2427_z0', me_bloco_plain_short_wall_5617_2427_z0)
ob_parede_externa_sul_y2433_x5617_5617 = bpy.data.objects.new('Parede_Externa_Sul_Y2433_X5617_5617', None)
ob_bloco_plain_short_wall_5617_2433_z0 = bpy.data.objects.new('Bloco_plain_short_wall_5617_2433_z0', me_bloco_plain_short_wall_5617_2433_z0)
ob_parede_externa_oeste_x5616_y2428_2428 = bpy.data.objects.new('Parede_Externa_Oeste_X5616_Y2428_2428', None)
ob_bloco_plain_short_wall_5616_2428_z0 = bpy.data.objects.new('Bloco_plain_short_wall_5616_2428_z0', me_bloco_plain_short_wall_5616_2428_z0)
ob_parede_externa_oeste_x5616_y2433_2433 = bpy.data.objects.new('Parede_Externa_Oeste_X5616_Y2433_2433', None)
ob_bloco_plain_short_wall_5616_2433_z0 = bpy.data.objects.new('Bloco_plain_short_wall_5616_2433_z0', me_bloco_plain_short_wall_5616_2433_z0)
ob_parede_externa_leste_x5617_y2428_2428 = bpy.data.objects.new('Parede_Externa_Leste_X5617_Y2428_2428', None)
ob_bloco_plain_short_wall_5617_2428_z0_001 = bpy.data.objects.new('Bloco_plain_short_wall_5617_2428_z0.001', me_bloco_plain_short_wall_5617_2428_z0_001)
ob_parede_externa_leste_x5617_y2433_2433 = bpy.data.objects.new('Parede_Externa_Leste_X5617_Y2433_2433', None)
ob_bloco_plain_short_wall_5617_2433_z0_001 = bpy.data.objects.new('Bloco_plain_short_wall_5617_2433_z0.001', me_bloco_plain_short_wall_5617_2433_z0_001)
ob_parede_interna_ew_02_y2428_x5617_5617 = bpy.data.objects.new('Parede_Interna_EW_02_Y2428_X5617_5617', None)
ob_bloco_plain_short_wall_5617_2428_z0 = bpy.data.objects.new('Bloco_plain_short_wall_5617_2428_z0', me_bloco_plain_short_wall_5617_2428_z0)
ob_parede_interna_ew_03_y2432_x5617_5617 = bpy.data.objects.new('Parede_Interna_EW_03_Y2432_X5617_5617', None)
ob_bloco_plain_short_wall_5617_2432_z0 = bpy.data.objects.new('Bloco_plain_short_wall_5617_2432_z0', me_bloco_plain_short_wall_5617_2432_z0)
ob_pisos_lajes = bpy.data.objects.new('Pisos_Lajes', None)
ob_piso_carpet_5616_2425_z0 = bpy.data.objects.new('Piso_carpet_5616_2425_z0', me_piso_carpet_5616_2425_z0)
ob_piso_carpet_5617_2425_z0 = bpy.data.objects.new('Piso_carpet_5617_2425_z0', me_piso_carpet_5617_2425_z0)
ob_piso_carpet_5618_2425_z0 = bpy.data.objects.new('Piso_carpet_5618_2425_z0', me_piso_carpet_5618_2425_z0)
ob_piso_carpet_5619_2425_z0 = bpy.data.objects.new('Piso_carpet_5619_2425_z0', me_piso_carpet_5619_2425_z0)
ob_piso__5616_2426_z0 = bpy.data.objects.new('Piso__5616_2426_z0', me_piso__5616_2426_z0)
ob_piso__5617_2426_z0 = bpy.data.objects.new('Piso__5617_2426_z0', me_piso__5617_2426_z0)
ob_piso__5618_2426_z0 = bpy.data.objects.new('Piso__5618_2426_z0', me_piso__5618_2426_z0)
ob_piso__5619_2426_z0 = bpy.data.objects.new('Piso__5619_2426_z0', me_piso__5619_2426_z0)
ob_piso__5616_2427_z0 = bpy.data.objects.new('Piso__5616_2427_z0', me_piso__5616_2427_z0)
ob_piso__5617_2427_z0 = bpy.data.objects.new('Piso__5617_2427_z0', me_piso__5617_2427_z0)
ob_piso__5618_2427_z0 = bpy.data.objects.new('Piso__5618_2427_z0', me_piso__5618_2427_z0)
ob_piso__5619_2427_z0 = bpy.data.objects.new('Piso__5619_2427_z0', me_piso__5619_2427_z0)
ob_piso__5616_2428_z0 = bpy.data.objects.new('Piso__5616_2428_z0', me_piso__5616_2428_z0)
ob_piso__5617_2428_z0 = bpy.data.objects.new('Piso__5617_2428_z0', me_piso__5617_2428_z0)
ob_piso__5618_2428_z0 = bpy.data.objects.new('Piso__5618_2428_z0', me_piso__5618_2428_z0)
ob_piso__5619_2428_z0 = bpy.data.objects.new('Piso__5619_2428_z0', me_piso__5619_2428_z0)
ob_piso__5616_2429_z0 = bpy.data.objects.new('Piso__5616_2429_z0', me_piso__5616_2429_z0)
ob_piso__5617_2429_z0 = bpy.data.objects.new('Piso__5617_2429_z0', me_piso__5617_2429_z0)
ob_piso__5618_2429_z0 = bpy.data.objects.new('Piso__5618_2429_z0', me_piso__5618_2429_z0)
ob_piso__5619_2429_z0 = bpy.data.objects.new('Piso__5619_2429_z0', me_piso__5619_2429_z0)
ob_piso__5616_2430_z0 = bpy.data.objects.new('Piso__5616_2430_z0', me_piso__5616_2430_z0)
ob_piso__5617_2430_z0 = bpy.data.objects.new('Piso__5617_2430_z0', me_piso__5617_2430_z0)
ob_piso__5618_2430_z0 = bpy.data.objects.new('Piso__5618_2430_z0', me_piso__5618_2430_z0)
ob_piso__5619_2430_z0 = bpy.data.objects.new('Piso__5619_2430_z0', me_piso__5619_2430_z0)
ob_piso__5616_2431_z0 = bpy.data.objects.new('Piso__5616_2431_z0', me_piso__5616_2431_z0)
ob_piso__5617_2431_z0 = bpy.data.objects.new('Piso__5617_2431_z0', me_piso__5617_2431_z0)
ob_piso__5618_2431_z0 = bpy.data.objects.new('Piso__5618_2431_z0', me_piso__5618_2431_z0)
ob_piso__5619_2431_z0 = bpy.data.objects.new('Piso__5619_2431_z0', me_piso__5619_2431_z0)
ob_piso__5616_2432_z0 = bpy.data.objects.new('Piso__5616_2432_z0', me_piso__5616_2432_z0)
ob_piso__5617_2432_z0 = bpy.data.objects.new('Piso__5617_2432_z0', me_piso__5617_2432_z0)
ob_piso__5618_2432_z0 = bpy.data.objects.new('Piso__5618_2432_z0', me_piso__5618_2432_z0)
ob_piso__5619_2432_z0 = bpy.data.objects.new('Piso__5619_2432_z0', me_piso__5619_2432_z0)
ob_piso__5616_2433_z0 = bpy.data.objects.new('Piso__5616_2433_z0', me_piso__5616_2433_z0)
ob_piso__5617_2433_z0 = bpy.data.objects.new('Piso__5617_2433_z0', me_piso__5617_2433_z0)
ob_piso__5618_2433_z0 = bpy.data.objects.new('Piso__5618_2433_z0', me_piso__5618_2433_z0)
ob_piso__5619_2433_z0 = bpy.data.objects.new('Piso__5619_2433_z0', me_piso__5619_2433_z0)
ob_piso__5616_2434_z0 = bpy.data.objects.new('Piso__5616_2434_z0', me_piso__5616_2434_z0)
ob_piso__5617_2434_z0 = bpy.data.objects.new('Piso__5617_2434_z0', me_piso__5617_2434_z0)
ob_piso__5618_2434_z0 = bpy.data.objects.new('Piso__5618_2434_z0', me_piso__5618_2434_z0)
ob_piso__5619_2434_z0 = bpy.data.objects.new('Piso__5619_2434_z0', me_piso__5619_2434_z0)
ob_piso__5616_2435_z0 = bpy.data.objects.new('Piso__5616_2435_z0', me_piso__5616_2435_z0)
ob_piso__5617_2435_z0 = bpy.data.objects.new('Piso__5617_2435_z0', me_piso__5617_2435_z0)
ob_piso__5618_2435_z0 = bpy.data.objects.new('Piso__5618_2435_z0', me_piso__5618_2435_z0)
ob_piso__5619_2435_z0 = bpy.data.objects.new('Piso__5619_2435_z0', me_piso__5619_2435_z0)
ob_piso_carpet_5616_2436_z0 = bpy.data.objects.new('Piso_carpet_5616_2436_z0', me_piso_carpet_5616_2436_z0)
ob_piso_carpet_5617_2436_z0 = bpy.data.objects.new('Piso_carpet_5617_2436_z0', me_piso_carpet_5617_2436_z0)
ob_piso_carpet_5618_2436_z0 = bpy.data.objects.new('Piso_carpet_5618_2436_z0', me_piso_carpet_5618_2436_z0)
ob_piso_carpet_5619_2436_z0 = bpy.data.objects.new('Piso_carpet_5619_2436_z0', me_piso_carpet_5619_2436_z0)
ob_moveis_decoracoes = bpy.data.objects.new('Moveis_Decoracoes', None)
ob_movel_arcanist_statue_5617_2428_z6 = bpy.data.objects.new('Movel_arcanist_statue_5617_2428_z6', me_movel_arcanist_statue_5617_2428_z6)
ob_movel_arcanist_statue_5617_2433_z6 = bpy.data.objects.new('Movel_arcanist_statue_5617_2433_z6', me_movel_arcanist_statue_5617_2433_z6)

# ---- transforms, parenting, visibility, modifiers, constraints
ob_parede_externa_norte_y2427_x5617_5617.location = (-0.5, -3.5, 0.0)
ob_parede_externa_norte_y2427_x5617_5617.empty_display_type = 'CUBE'
ob_bloco_plain_short_wall_5617_2427_z0.parent = ob_parede_externa_norte_y2427_x5617_5617
ob_bloco_plain_short_wall_5617_2427_z0.matrix_parent_inverse = Matrix(((1.0, -0.0, 0.0, 0.5), (-0.0, 1.0, -0.0, 3.5), (0.0, -0.0, 1.0, -0.0), (-0.0, 0.0, -0.0, 1.0)))
ob_bloco_plain_short_wall_5617_2427_z0.location = (-0.5, -3.825, 0.3)
ob_parede_externa_sul_y2433_x5617_5617.location = (-0.5, 2.5, 0.0)
ob_parede_externa_sul_y2433_x5617_5617.empty_display_type = 'CUBE'
ob_bloco_plain_short_wall_5617_2433_z0.parent = ob_parede_externa_sul_y2433_x5617_5617
ob_bloco_plain_short_wall_5617_2433_z0.matrix_parent_inverse = Matrix(((1.0, -0.0, 0.0, 0.5), (-0.0, 1.0, -0.0, -2.5), (0.0, -0.0, 1.0, -0.0), (-0.0, 0.0, -0.0, 1.0)))
ob_bloco_plain_short_wall_5617_2433_z0.location = (-0.5, 2.175, 0.3)
ob_parede_externa_oeste_x5616_y2428_2428.location = (-1.5, -2.5, 0.0)
ob_parede_externa_oeste_x5616_y2428_2428.empty_display_type = 'CUBE'
ob_bloco_plain_short_wall_5616_2428_z0.parent = ob_parede_externa_oeste_x5616_y2428_2428
ob_bloco_plain_short_wall_5616_2428_z0.matrix_parent_inverse = Matrix(((1.0, -0.0, 0.0, 1.5), (-0.0, 1.0, -0.0, 2.5), (0.0, -0.0, 1.0, -0.0), (-0.0, 0.0, -0.0, 1.0)))
ob_bloco_plain_short_wall_5616_2428_z0.location = (-1.825, -2.5, 0.3)
ob_parede_externa_oeste_x5616_y2433_2433.location = (-1.5, 2.5, 0.0)
ob_parede_externa_oeste_x5616_y2433_2433.empty_display_type = 'CUBE'
ob_bloco_plain_short_wall_5616_2433_z0.parent = ob_parede_externa_oeste_x5616_y2433_2433
ob_bloco_plain_short_wall_5616_2433_z0.matrix_parent_inverse = Matrix(((1.0, -0.0, 0.0, 1.5), (-0.0, 1.0, -0.0, -2.5), (0.0, -0.0, 1.0, -0.0), (-0.0, 0.0, -0.0, 1.0)))
ob_bloco_plain_short_wall_5616_2433_z0.location = (-1.825, 2.5, 0.3)
ob_parede_externa_leste_x5617_y2428_2428.location = (-0.5, -2.5, 0.0)
ob_parede_externa_leste_x5617_y2428_2428.empty_display_type = 'CUBE'
ob_bloco_plain_short_wall_5617_2428_z0_001.parent = ob_parede_externa_leste_x5617_y2428_2428
ob_bloco_plain_short_wall_5617_2428_z0_001.matrix_parent_inverse = Matrix(((1.0, -0.0, 0.0, 0.5), (-0.0, 1.0, -0.0, 2.5), (0.0, -0.0, 1.0, -0.0), (-0.0, 0.0, -0.0, 1.0)))
ob_bloco_plain_short_wall_5617_2428_z0_001.location = (-0.825, -2.5, 0.3)
ob_parede_externa_leste_x5617_y2433_2433.location = (-0.5, 2.5, 0.0)
ob_parede_externa_leste_x5617_y2433_2433.empty_display_type = 'CUBE'
ob_bloco_plain_short_wall_5617_2433_z0_001.parent = ob_parede_externa_leste_x5617_y2433_2433
ob_bloco_plain_short_wall_5617_2433_z0_001.matrix_parent_inverse = Matrix(((1.0, -0.0, 0.0, 0.5), (-0.0, 1.0, -0.0, -2.5), (0.0, -0.0, 1.0, -0.0), (-0.0, 0.0, -0.0, 1.0)))
ob_bloco_plain_short_wall_5617_2433_z0_001.location = (-0.825, 2.5, 0.3)
ob_parede_interna_ew_02_y2428_x5617_5617.location = (-0.5, -2.5, 0.0)
ob_parede_interna_ew_02_y2428_x5617_5617.empty_display_type = 'CUBE'
ob_bloco_plain_short_wall_5617_2428_z0.parent = ob_parede_interna_ew_02_y2428_x5617_5617
ob_bloco_plain_short_wall_5617_2428_z0.matrix_parent_inverse = Matrix(((1.0, -0.0, 0.0, 0.5), (-0.0, 1.0, -0.0, 2.5), (0.0, -0.0, 1.0, -0.0), (-0.0, 0.0, -0.0, 1.0)))
ob_bloco_plain_short_wall_5617_2428_z0.location = (-0.5, -2.825, 0.3)
ob_parede_interna_ew_03_y2432_x5617_5617.location = (-0.5, 1.5, 0.0)
ob_parede_interna_ew_03_y2432_x5617_5617.empty_display_type = 'CUBE'
ob_bloco_plain_short_wall_5617_2432_z0.parent = ob_parede_interna_ew_03_y2432_x5617_5617
ob_bloco_plain_short_wall_5617_2432_z0.matrix_parent_inverse = Matrix(((1.0, -0.0, 0.0, 0.5), (-0.0, 1.0, -0.0, -1.5), (0.0, -0.0, 1.0, -0.0), (-0.0, 0.0, -0.0, 1.0)))
ob_bloco_plain_short_wall_5617_2432_z0.location = (-0.5, 1.175, 0.3)
ob_pisos_lajes.location = (0.0, 0.0, 0.0)
ob_pisos_lajes.empty_display_type = 'CUBE'
ob_piso_carpet_5616_2425_z0.parent = ob_pisos_lajes
ob_piso_carpet_5616_2425_z0.location = (-1.5, -5.5, -0.05)
ob_piso_carpet_5617_2425_z0.parent = ob_pisos_lajes
ob_piso_carpet_5617_2425_z0.location = (-0.5, -5.5, -0.05)
ob_piso_carpet_5618_2425_z0.parent = ob_pisos_lajes
ob_piso_carpet_5618_2425_z0.location = (0.5, -5.5, -0.05)
ob_piso_carpet_5619_2425_z0.parent = ob_pisos_lajes
ob_piso_carpet_5619_2425_z0.location = (1.5, -5.5, -0.05)
ob_piso__5616_2426_z0.parent = ob_pisos_lajes
ob_piso__5616_2426_z0.location = (-1.5, -4.5, -0.05)
ob_piso__5617_2426_z0.parent = ob_pisos_lajes
ob_piso__5617_2426_z0.location = (-0.5, -4.5, -0.05)
ob_piso__5618_2426_z0.parent = ob_pisos_lajes
ob_piso__5618_2426_z0.location = (0.5, -4.5, -0.05)
ob_piso__5619_2426_z0.parent = ob_pisos_lajes
ob_piso__5619_2426_z0.location = (1.5, -4.5, -0.05)
ob_piso__5616_2427_z0.parent = ob_pisos_lajes
ob_piso__5616_2427_z0.location = (-1.5, -3.5, -0.05)
ob_piso__5617_2427_z0.parent = ob_pisos_lajes
ob_piso__5617_2427_z0.location = (-0.5, -3.5, -0.05)
ob_piso__5618_2427_z0.parent = ob_pisos_lajes
ob_piso__5618_2427_z0.location = (0.5, -3.5, -0.05)
ob_piso__5619_2427_z0.parent = ob_pisos_lajes
ob_piso__5619_2427_z0.location = (1.5, -3.5, -0.05)
ob_piso__5616_2428_z0.parent = ob_pisos_lajes
ob_piso__5616_2428_z0.location = (-1.5, -2.5, -0.05)
ob_piso__5617_2428_z0.parent = ob_pisos_lajes
ob_piso__5617_2428_z0.location = (-0.5, -2.5, -0.05)
ob_piso__5618_2428_z0.parent = ob_pisos_lajes
ob_piso__5618_2428_z0.location = (0.5, -2.5, -0.05)
ob_piso__5619_2428_z0.parent = ob_pisos_lajes
ob_piso__5619_2428_z0.location = (1.5, -2.5, -0.05)
ob_piso__5616_2429_z0.parent = ob_pisos_lajes
ob_piso__5616_2429_z0.location = (-1.5, -1.5, -0.05)
ob_piso__5617_2429_z0.parent = ob_pisos_lajes
ob_piso__5617_2429_z0.location = (-0.5, -1.5, -0.05)
ob_piso__5618_2429_z0.parent = ob_pisos_lajes
ob_piso__5618_2429_z0.location = (0.5, -1.5, -0.05)
ob_piso__5619_2429_z0.parent = ob_pisos_lajes
ob_piso__5619_2429_z0.location = (1.5, -1.5, -0.05)
ob_piso__5616_2430_z0.parent = ob_pisos_lajes
ob_piso__5616_2430_z0.location = (-1.5, -0.5, -0.05)
ob_piso__5617_2430_z0.parent = ob_pisos_lajes
ob_piso__5617_2430_z0.location = (-0.5, -0.5, -0.05)
ob_piso__5618_2430_z0.parent = ob_pisos_lajes
ob_piso__5618_2430_z0.location = (0.5, -0.5, -0.05)
ob_piso__5619_2430_z0.parent = ob_pisos_lajes
ob_piso__5619_2430_z0.location = (1.5, -0.5, -0.05)
ob_piso__5616_2431_z0.parent = ob_pisos_lajes
ob_piso__5616_2431_z0.location = (-1.5, 0.5, -0.05)
ob_piso__5617_2431_z0.parent = ob_pisos_lajes
ob_piso__5617_2431_z0.location = (-0.5, 0.5, -0.05)
ob_piso__5618_2431_z0.parent = ob_pisos_lajes
ob_piso__5618_2431_z0.location = (0.5, 0.5, -0.05)
ob_piso__5619_2431_z0.parent = ob_pisos_lajes
ob_piso__5619_2431_z0.location = (1.5, 0.5, -0.05)
ob_piso__5616_2432_z0.parent = ob_pisos_lajes
ob_piso__5616_2432_z0.location = (-1.5, 1.5, -0.05)
ob_piso__5617_2432_z0.parent = ob_pisos_lajes
ob_piso__5617_2432_z0.location = (-0.5, 1.5, -0.05)
ob_piso__5618_2432_z0.parent = ob_pisos_lajes
ob_piso__5618_2432_z0.location = (0.5, 1.5, -0.05)
ob_piso__5619_2432_z0.parent = ob_pisos_lajes
ob_piso__5619_2432_z0.location = (1.5, 1.5, -0.05)
ob_piso__5616_2433_z0.parent = ob_pisos_lajes
ob_piso__5616_2433_z0.location = (-1.5, 2.5, -0.05)
ob_piso__5617_2433_z0.parent = ob_pisos_lajes
ob_piso__5617_2433_z0.location = (-0.5, 2.5, -0.05)
ob_piso__5618_2433_z0.parent = ob_pisos_lajes
ob_piso__5618_2433_z0.location = (0.5, 2.5, -0.05)
ob_piso__5619_2433_z0.parent = ob_pisos_lajes
ob_piso__5619_2433_z0.location = (1.5, 2.5, -0.05)
ob_piso__5616_2434_z0.parent = ob_pisos_lajes
ob_piso__5616_2434_z0.location = (-1.5, 3.5, -0.05)
ob_piso__5617_2434_z0.parent = ob_pisos_lajes
ob_piso__5617_2434_z0.location = (-0.5, 3.5, -0.05)
ob_piso__5618_2434_z0.parent = ob_pisos_lajes
ob_piso__5618_2434_z0.location = (0.5, 3.5, -0.05)
ob_piso__5619_2434_z0.parent = ob_pisos_lajes
ob_piso__5619_2434_z0.location = (1.5, 3.5, -0.05)
ob_piso__5616_2435_z0.parent = ob_pisos_lajes
ob_piso__5616_2435_z0.location = (-1.5, 4.5, -0.05)
ob_piso__5617_2435_z0.parent = ob_pisos_lajes
ob_piso__5617_2435_z0.location = (-0.5, 4.5, -0.05)
ob_piso__5618_2435_z0.parent = ob_pisos_lajes
ob_piso__5618_2435_z0.location = (0.5, 4.5, -0.05)
ob_piso__5619_2435_z0.parent = ob_pisos_lajes
ob_piso__5619_2435_z0.location = (1.5, 4.5, -0.05)
ob_piso_carpet_5616_2436_z0.parent = ob_pisos_lajes
ob_piso_carpet_5616_2436_z0.location = (-1.5, 5.5, -0.05)
ob_piso_carpet_5617_2436_z0.parent = ob_pisos_lajes
ob_piso_carpet_5617_2436_z0.location = (-0.5, 5.5, -0.05)
ob_piso_carpet_5618_2436_z0.parent = ob_pisos_lajes
ob_piso_carpet_5618_2436_z0.location = (0.5, 5.5, -0.05)
ob_piso_carpet_5619_2436_z0.parent = ob_pisos_lajes
ob_piso_carpet_5619_2436_z0.location = (1.5, 5.5, -0.05)
ob_moveis_decoracoes.location = (0.0, 0.0, 0.0)
ob_moveis_decoracoes.empty_display_type = 'CUBE'
ob_movel_arcanist_statue_5617_2428_z6.parent = ob_moveis_decoracoes
ob_movel_arcanist_statue_5617_2428_z6.location = (-0.5, -2.5, 1.92)
ob_movel_arcanist_statue_5617_2433_z6.parent = ob_moveis_decoracoes
ob_movel_arcanist_statue_5617_2433_z6.location = (-0.5, 2.5, 1.92)

# ---- collection membership
col_01_paredes_externas.objects.link(ob_parede_externa_norte_y2427_x5617_5617)
col_01_paredes_externas.objects.link(ob_bloco_plain_short_wall_5617_2427_z0)
col_01_paredes_externas.objects.link(ob_parede_externa_sul_y2433_x5617_5617)
col_01_paredes_externas.objects.link(ob_bloco_plain_short_wall_5617_2433_z0)
col_01_paredes_externas.objects.link(ob_parede_externa_oeste_x5616_y2428_2428)
col_01_paredes_externas.objects.link(ob_bloco_plain_short_wall_5616_2428_z0)
col_01_paredes_externas.objects.link(ob_parede_externa_oeste_x5616_y2433_2433)
col_01_paredes_externas.objects.link(ob_bloco_plain_short_wall_5616_2433_z0)
col_01_paredes_externas.objects.link(ob_parede_externa_leste_x5617_y2428_2428)
col_01_paredes_externas.objects.link(ob_bloco_plain_short_wall_5617_2428_z0_001)
col_01_paredes_externas.objects.link(ob_parede_externa_leste_x5617_y2433_2433)
col_01_paredes_externas.objects.link(ob_bloco_plain_short_wall_5617_2433_z0_001)
col_02_paredes_internas.objects.link(ob_parede_interna_ew_02_y2428_x5617_5617)
col_02_paredes_internas.objects.link(ob_bloco_plain_short_wall_5617_2428_z0)
col_02_paredes_internas.objects.link(ob_parede_interna_ew_03_y2432_x5617_5617)
col_02_paredes_internas.objects.link(ob_bloco_plain_short_wall_5617_2432_z0)
col_03_pisos_escadas.objects.link(ob_pisos_lajes)
col_03_pisos_escadas.objects.link(ob_piso_carpet_5616_2425_z0)
col_03_pisos_escadas.objects.link(ob_piso_carpet_5617_2425_z0)
col_03_pisos_escadas.objects.link(ob_piso_carpet_5618_2425_z0)
col_03_pisos_escadas.objects.link(ob_piso_carpet_5619_2425_z0)
col_03_pisos_escadas.objects.link(ob_piso__5616_2426_z0)
col_03_pisos_escadas.objects.link(ob_piso__5617_2426_z0)
col_03_pisos_escadas.objects.link(ob_piso__5618_2426_z0)
col_03_pisos_escadas.objects.link(ob_piso__5619_2426_z0)
col_03_pisos_escadas.objects.link(ob_piso__5616_2427_z0)
col_03_pisos_escadas.objects.link(ob_piso__5617_2427_z0)
col_03_pisos_escadas.objects.link(ob_piso__5618_2427_z0)
col_03_pisos_escadas.objects.link(ob_piso__5619_2427_z0)
col_03_pisos_escadas.objects.link(ob_piso__5616_2428_z0)
col_03_pisos_escadas.objects.link(ob_piso__5617_2428_z0)
col_03_pisos_escadas.objects.link(ob_piso__5618_2428_z0)
col_03_pisos_escadas.objects.link(ob_piso__5619_2428_z0)
col_03_pisos_escadas.objects.link(ob_piso__5616_2429_z0)
col_03_pisos_escadas.objects.link(ob_piso__5617_2429_z0)
col_03_pisos_escadas.objects.link(ob_piso__5618_2429_z0)
col_03_pisos_escadas.objects.link(ob_piso__5619_2429_z0)
col_03_pisos_escadas.objects.link(ob_piso__5616_2430_z0)
col_03_pisos_escadas.objects.link(ob_piso__5617_2430_z0)
col_03_pisos_escadas.objects.link(ob_piso__5618_2430_z0)
col_03_pisos_escadas.objects.link(ob_piso__5619_2430_z0)
col_03_pisos_escadas.objects.link(ob_piso__5616_2431_z0)
col_03_pisos_escadas.objects.link(ob_piso__5617_2431_z0)
col_03_pisos_escadas.objects.link(ob_piso__5618_2431_z0)
col_03_pisos_escadas.objects.link(ob_piso__5619_2431_z0)
col_03_pisos_escadas.objects.link(ob_piso__5616_2432_z0)
col_03_pisos_escadas.objects.link(ob_piso__5617_2432_z0)
col_03_pisos_escadas.objects.link(ob_piso__5618_2432_z0)
col_03_pisos_escadas.objects.link(ob_piso__5619_2432_z0)
col_03_pisos_escadas.objects.link(ob_piso__5616_2433_z0)
col_03_pisos_escadas.objects.link(ob_piso__5617_2433_z0)
col_03_pisos_escadas.objects.link(ob_piso__5618_2433_z0)
col_03_pisos_escadas.objects.link(ob_piso__5619_2433_z0)
col_03_pisos_escadas.objects.link(ob_piso__5616_2434_z0)
col_03_pisos_escadas.objects.link(ob_piso__5617_2434_z0)
col_03_pisos_escadas.objects.link(ob_piso__5618_2434_z0)
col_03_pisos_escadas.objects.link(ob_piso__5619_2434_z0)
col_03_pisos_escadas.objects.link(ob_piso__5616_2435_z0)
col_03_pisos_escadas.objects.link(ob_piso__5617_2435_z0)
col_03_pisos_escadas.objects.link(ob_piso__5618_2435_z0)
col_03_pisos_escadas.objects.link(ob_piso__5619_2435_z0)
col_03_pisos_escadas.objects.link(ob_piso_carpet_5616_2436_z0)
col_03_pisos_escadas.objects.link(ob_piso_carpet_5617_2436_z0)
col_03_pisos_escadas.objects.link(ob_piso_carpet_5618_2436_z0)
col_03_pisos_escadas.objects.link(ob_piso_carpet_5619_2436_z0)
col_04_moveis_decoracoes.objects.link(ob_moveis_decoracoes)
col_04_moveis_decoracoes.objects.link(ob_movel_arcanist_statue_5617_2428_z6)
col_04_moveis_decoracoes.objects.link(ob_movel_arcanist_statue_5617_2433_z6)

# ---- scene / render settings (as saved in the file)
scene.frame_start = 1; scene.frame_end = 250; scene.frame_set(1)
scene.render.engine = 'BLENDER_EEVEE_NEXT'
scene.render.bake_bias = 0.0
scene.render.bake_samples = 0
scene.cycles.sampling_pattern = 'TABULATED_SOBOL'
scene.eevee.use_volume_custom_range = False
bpy.context.view_layer.update()

# ---- added for rendering (the .blend has no active camera and no usable light): camera, sun + grey world if the file has none
cam_auto = bpy.data.cameras.new('AutoCamera')
cam_auto.lens = 50.0
cam_auto.sensor_width = 36.0
cam_auto.clip_end = 1000.0
ob_auto_camera = bpy.data.objects.new('AutoCamera', cam_auto)
scene.collection.objects.link(ob_auto_camera)
ob_auto_camera.location = (12.0765, -14.4918, 11.1712)
ob_auto_camera.rotation_euler = (1.09748, -7.21219e-08, 0.694738)
scene.camera = ob_auto_camera
light_auto_sun = bpy.data.lights.new('AutoSun', 'SUN')
light_auto_sun.energy = 3.0
light_auto_sun.angle = 0.0523599
ob_auto_sun = bpy.data.objects.new('AutoSun', light_auto_sun)
scene.collection.objects.link(ob_auto_sun)
ob_auto_sun.rotation_euler = (0.872665, 0.174533, 0.523599)
if scene.world is None:
    world_auto = bpy.data.worlds.new('AutoWorld')
    world_auto.color = (0.3, 0.3, 0.3)
    scene.world = world_auto
bpy.context.view_layer.update()

